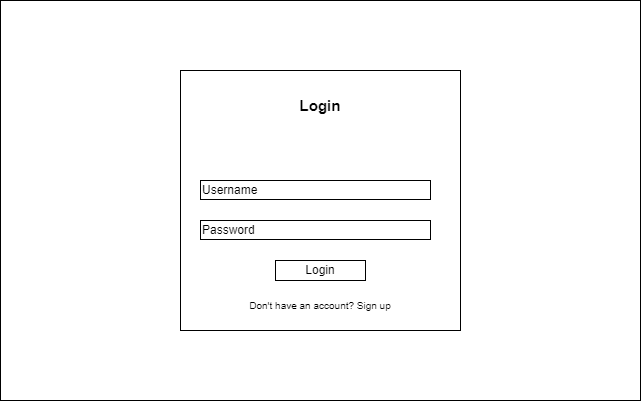

The diagram above was exported from draw.io. Its source (the exported page's mxGraphModel, read from the mxfile embedded in the PNG):
<mxGraphModel dx="775" dy="452" grid="1" gridSize="10" guides="1" tooltips="1" connect="1" arrows="1" fold="1" page="1" pageScale="1" pageWidth="850" pageHeight="1100" math="0" shadow="0">
  <root>
    <mxCell id="0" />
    <mxCell id="1" parent="0" />
    <mxCell id="Ef7uWIqq2P-tunWljTE6-1" value="" style="rounded=0;whiteSpace=wrap;html=1;" vertex="1" parent="1">
      <mxGeometry x="40" y="160" width="640" height="400" as="geometry" />
    </mxCell>
    <mxCell id="Ef7uWIqq2P-tunWljTE6-4" value="" style="rounded=0;whiteSpace=wrap;html=1;" vertex="1" parent="1">
      <mxGeometry x="220" y="229.99999999999994" width="280" height="260" as="geometry" />
    </mxCell>
    <mxCell id="Ef7uWIqq2P-tunWljTE6-5" value="&lt;b&gt;&lt;font style=&quot;font-size: 15px;&quot;&gt;Login&lt;/font&gt;&lt;/b&gt;" style="text;html=1;strokeColor=none;fillColor=none;align=center;verticalAlign=middle;whiteSpace=wrap;rounded=0;" vertex="1" parent="1">
      <mxGeometry x="315" y="250" width="90" height="30" as="geometry" />
    </mxCell>
    <mxCell id="Ef7uWIqq2P-tunWljTE6-6" value="Username" style="rounded=0;whiteSpace=wrap;html=1;align=left;" vertex="1" parent="1">
      <mxGeometry x="240" y="340" width="230" height="19" as="geometry" />
    </mxCell>
    <mxCell id="Ef7uWIqq2P-tunWljTE6-7" value="Password" style="rounded=0;whiteSpace=wrap;html=1;align=left;" vertex="1" parent="1">
      <mxGeometry x="240" y="380" width="230" height="19" as="geometry" />
    </mxCell>
    <mxCell id="Ef7uWIqq2P-tunWljTE6-9" value="Login" style="rounded=0;whiteSpace=wrap;html=1;" vertex="1" parent="1">
      <mxGeometry x="315" y="420" width="90" height="20" as="geometry" />
    </mxCell>
    <mxCell id="Ef7uWIqq2P-tunWljTE6-10" value="Don't have an account? Sign up" style="text;html=1;strokeColor=none;fillColor=none;align=center;verticalAlign=middle;whiteSpace=wrap;rounded=0;fontSize=10;" vertex="1" parent="1">
      <mxGeometry x="270" y="460" width="180" height="10" as="geometry" />
    </mxCell>
  </root>
</mxGraphModel>